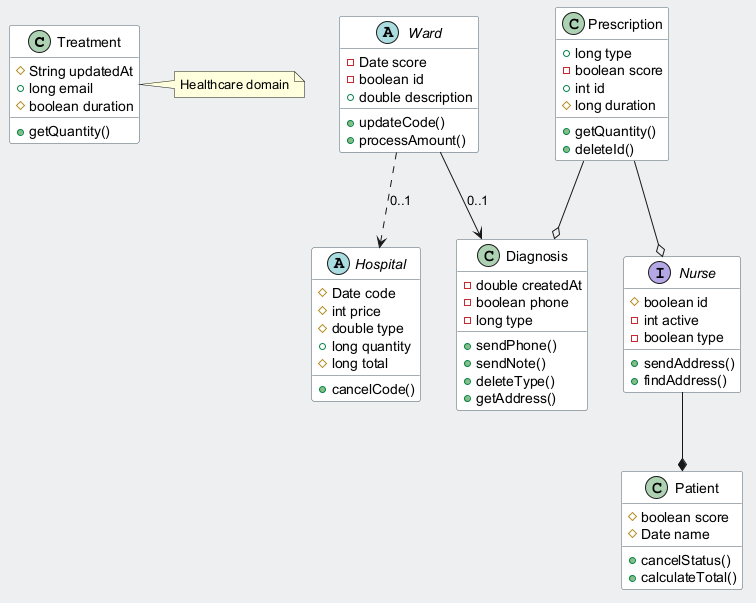

The diagram above was rendered by PlantUML. Its source (embedded in the PNG):
@startuml
skinparam backgroundColor #ECEFF1
skinparam classBackgroundColor #FFFFFF
skinparam classBorderColor #455A64
class Treatment {
  #String updatedAt
  +long email
  #boolean duration
  +getQuantity()
}
abstract class Ward {
  -Date score
  -boolean id
  +double description
  +updateCode()
  +processAmount()
}
interface Nurse {
  #boolean id
  -int active
  -boolean type
  +sendAddress()
  +findAddress()
}
abstract class Hospital {
  #Date code
  #int price
  #double type
  +long quantity
  #long total
  +cancelCode()
}
class Diagnosis {
  -double createdAt
  -boolean phone
  -long type
  +sendPhone()
  +sendNote()
  +deleteType()
  +getAddress()
}
class Prescription {
  +long type
  -boolean score
  +int id
  #long duration
  +getQuantity()
  +deleteId()
}
class Patient {
  #boolean score
  #Date name
  +cancelStatus()
  +calculateTotal()
}
Prescription --o Nurse
Nurse --* Patient
Prescription --o Diagnosis
Ward --> Diagnosis : "0..1"
Ward ..> Hospital : "0..1"
note right of Treatment : Healthcare domain
@enduml